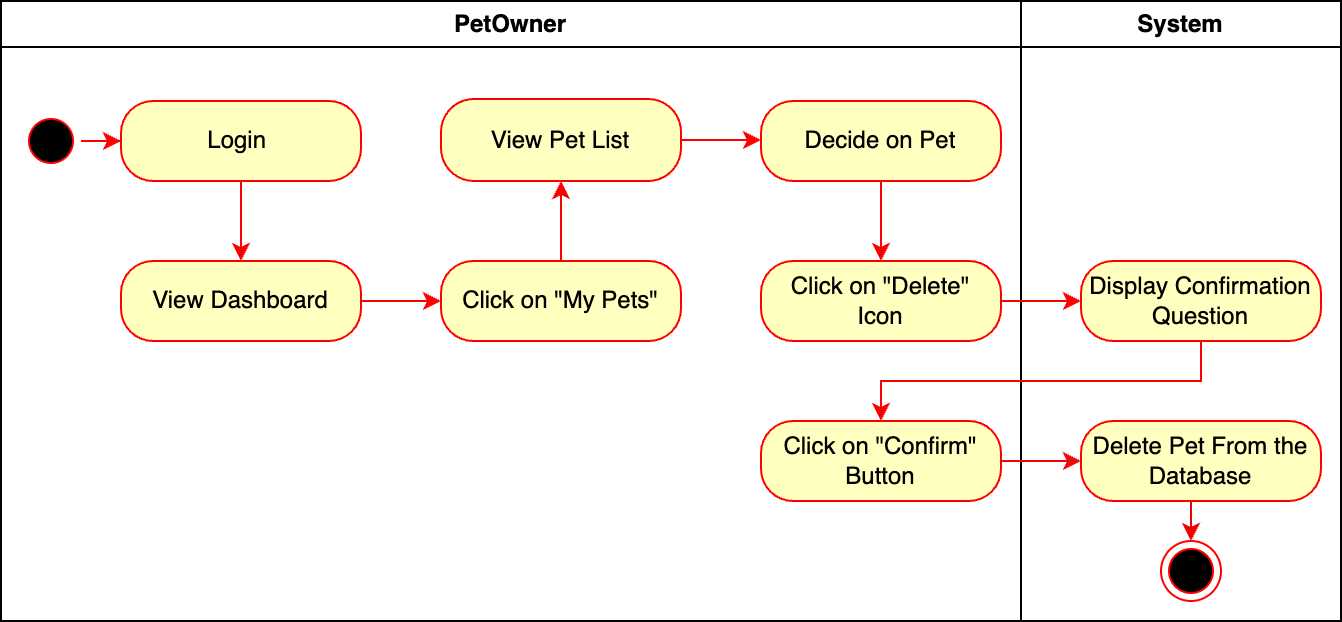

The diagram above was exported from draw.io. Its source (the exported page's mxGraphModel, read from the mxfile embedded in the PNG):
<mxGraphModel dx="2153" dy="1573" grid="1" gridSize="10" guides="1" tooltips="1" connect="1" arrows="1" fold="1" page="1" pageScale="1" pageWidth="1169" pageHeight="826" background="none" math="0" shadow="0">
  <root>
    <mxCell id="0" />
    <mxCell id="1" parent="0" />
    <mxCell id="2" value="PetOwner" style="swimlane;whiteSpace=wrap" parent="1" vertex="1">
      <mxGeometry x="-60" y="-210" width="510" height="310" as="geometry" />
    </mxCell>
    <mxCell id="-ksDQDNnzwaBGV9wATQo-5" style="edgeStyle=orthogonalEdgeStyle;rounded=0;orthogonalLoop=1;jettySize=auto;html=1;strokeColor=#ff0000;" parent="2" source="9MA0Plt7-Ze7-JRm0p8E-43" target="-ksDQDNnzwaBGV9wATQo-10" edge="1">
      <mxGeometry relative="1" as="geometry">
        <mxPoint x="210" y="141.5" as="targetPoint" />
        <Array as="points" />
      </mxGeometry>
    </mxCell>
    <mxCell id="9MA0Plt7-Ze7-JRm0p8E-43" value="Login&amp;nbsp;" style="rounded=1;whiteSpace=wrap;html=1;arcSize=40;fontColor=#000000;fillColor=#ffffc0;strokeColor=#ff0000;" parent="2" vertex="1">
      <mxGeometry x="60" y="50" width="120" height="40" as="geometry" />
    </mxCell>
    <mxCell id="-ksDQDNnzwaBGV9wATQo-13" style="edgeStyle=orthogonalEdgeStyle;rounded=0;orthogonalLoop=1;jettySize=auto;html=1;strokeColor=#ff0000;" parent="2" source="9MA0Plt7-Ze7-JRm0p8E-73" target="WruZ-E-wIcMdmzFA8H6g-10" edge="1">
      <mxGeometry relative="1" as="geometry">
        <Array as="points">
          <mxPoint x="280" y="120" />
          <mxPoint x="280" y="120" />
        </Array>
      </mxGeometry>
    </mxCell>
    <mxCell id="9MA0Plt7-Ze7-JRm0p8E-73" value="Click on &quot;My Pets&quot;" style="rounded=1;whiteSpace=wrap;html=1;arcSize=40;fontColor=#000000;fillColor=#ffffc0;strokeColor=#ff0000;" parent="2" vertex="1">
      <mxGeometry x="220" y="130" width="120" height="40" as="geometry" />
    </mxCell>
    <mxCell id="-ksDQDNnzwaBGV9wATQo-15" style="edgeStyle=orthogonalEdgeStyle;rounded=0;orthogonalLoop=1;jettySize=auto;html=1;strokeColor=#ff0000;" parent="2" source="WruZ-E-wIcMdmzFA8H6g-10" target="-ksDQDNnzwaBGV9wATQo-7" edge="1">
      <mxGeometry relative="1" as="geometry">
        <Array as="points">
          <mxPoint x="250" y="75" />
        </Array>
      </mxGeometry>
    </mxCell>
    <mxCell id="WruZ-E-wIcMdmzFA8H6g-10" value="View Pet List" style="rounded=1;whiteSpace=wrap;html=1;arcSize=40;fontColor=#000000;fillColor=#ffffc0;strokeColor=#ff0000;" parent="2" vertex="1">
      <mxGeometry x="220" y="49" width="120" height="41" as="geometry" />
    </mxCell>
    <mxCell id="5" value="" style="ellipse;shape=startState;fillColor=#000000;strokeColor=#ff0000;" parent="2" vertex="1">
      <mxGeometry x="10" y="55" width="30" height="30" as="geometry" />
    </mxCell>
    <mxCell id="DCSyPyjoH2B9doZO9tDL-7" style="edgeStyle=orthogonalEdgeStyle;rounded=0;orthogonalLoop=1;jettySize=auto;html=1;strokeColor=#ff0000;" parent="2" source="5" target="9MA0Plt7-Ze7-JRm0p8E-43" edge="1">
      <mxGeometry relative="1" as="geometry" />
    </mxCell>
    <mxCell id="-ksDQDNnzwaBGV9wATQo-16" style="edgeStyle=orthogonalEdgeStyle;rounded=0;orthogonalLoop=1;jettySize=auto;html=1;strokeColor=#ff0000;" parent="2" source="-ksDQDNnzwaBGV9wATQo-7" target="-ksDQDNnzwaBGV9wATQo-11" edge="1">
      <mxGeometry relative="1" as="geometry">
        <Array as="points">
          <mxPoint x="440" y="100" />
          <mxPoint x="440" y="100" />
        </Array>
      </mxGeometry>
    </mxCell>
    <mxCell id="-ksDQDNnzwaBGV9wATQo-7" value="Decide on Pet" style="rounded=1;whiteSpace=wrap;html=1;arcSize=40;fontColor=#000000;fillColor=#ffffc0;strokeColor=#ff0000;" parent="2" vertex="1">
      <mxGeometry x="380" y="50" width="120" height="40" as="geometry" />
    </mxCell>
    <mxCell id="-ksDQDNnzwaBGV9wATQo-12" style="edgeStyle=orthogonalEdgeStyle;rounded=0;orthogonalLoop=1;jettySize=auto;html=1;strokeColor=#ff0000;" parent="2" source="-ksDQDNnzwaBGV9wATQo-10" target="9MA0Plt7-Ze7-JRm0p8E-73" edge="1">
      <mxGeometry relative="1" as="geometry">
        <Array as="points">
          <mxPoint x="255" y="150" />
        </Array>
      </mxGeometry>
    </mxCell>
    <mxCell id="-ksDQDNnzwaBGV9wATQo-10" value="View Dashboard" style="rounded=1;whiteSpace=wrap;html=1;arcSize=40;fontColor=#000000;fillColor=#ffffc0;strokeColor=#ff0000;" parent="2" vertex="1">
      <mxGeometry x="60" y="130" width="120" height="40" as="geometry" />
    </mxCell>
    <mxCell id="-ksDQDNnzwaBGV9wATQo-11" value="Click on &quot;Delete&quot;&lt;div&gt;Icon&lt;/div&gt;" style="rounded=1;whiteSpace=wrap;html=1;arcSize=40;fontColor=#000000;fillColor=#ffffc0;strokeColor=#ff0000;" parent="2" vertex="1">
      <mxGeometry x="380" y="130" width="120" height="40" as="geometry" />
    </mxCell>
    <mxCell id="-ksDQDNnzwaBGV9wATQo-22" value="Click on &quot;Confirm&quot; Button" style="rounded=1;whiteSpace=wrap;html=1;arcSize=40;fontColor=#000000;fillColor=#ffffc0;strokeColor=#ff0000;" parent="2" vertex="1">
      <mxGeometry x="380" y="210" width="120" height="40" as="geometry" />
    </mxCell>
    <mxCell id="3" value="System" style="swimlane;whiteSpace=wrap;strokeColor=#000000;" parent="1" vertex="1">
      <mxGeometry x="450" y="-210" width="160" height="310" as="geometry" />
    </mxCell>
    <mxCell id="9MA0Plt7-Ze7-JRm0p8E-113" style="edgeStyle=orthogonalEdgeStyle;rounded=0;orthogonalLoop=1;jettySize=auto;html=1;exitX=0.5;exitY=1;exitDx=0;exitDy=0;entryX=0.5;entryY=0;entryDx=0;entryDy=0;strokeColor=#F00000;" parent="3" source="9MA0Plt7-Ze7-JRm0p8E-110" target="9MA0Plt7-Ze7-JRm0p8E-112" edge="1">
      <mxGeometry relative="1" as="geometry" />
    </mxCell>
    <mxCell id="9MA0Plt7-Ze7-JRm0p8E-110" value="Delete Pet From the Database" style="rounded=1;whiteSpace=wrap;html=1;arcSize=40;fontColor=#000000;fillColor=#ffffc0;strokeColor=#ff0000;" parent="3" vertex="1">
      <mxGeometry x="30" y="210" width="120" height="40" as="geometry" />
    </mxCell>
    <mxCell id="9MA0Plt7-Ze7-JRm0p8E-112" value="" style="ellipse;html=1;shape=endState;fillColor=#000000;strokeColor=#ff0000;" parent="3" vertex="1">
      <mxGeometry x="70" y="270" width="30" height="30" as="geometry" />
    </mxCell>
    <mxCell id="-ksDQDNnzwaBGV9wATQo-18" value="Display Confirmation&lt;div&gt;Question&lt;/div&gt;" style="rounded=1;whiteSpace=wrap;html=1;arcSize=40;fontColor=#000000;fillColor=#ffffc0;strokeColor=#ff0000;" parent="3" vertex="1">
      <mxGeometry x="30" y="130" width="120" height="40" as="geometry" />
    </mxCell>
    <mxCell id="-ksDQDNnzwaBGV9wATQo-17" style="edgeStyle=orthogonalEdgeStyle;rounded=0;orthogonalLoop=1;jettySize=auto;html=1;strokeColor=#ff0000;" parent="1" source="-ksDQDNnzwaBGV9wATQo-11" target="-ksDQDNnzwaBGV9wATQo-18" edge="1">
      <mxGeometry relative="1" as="geometry">
        <mxPoint x="530" y="180" as="targetPoint" />
        <Array as="points">
          <mxPoint x="490" y="-60" />
          <mxPoint x="490" y="-60" />
        </Array>
      </mxGeometry>
    </mxCell>
    <mxCell id="-ksDQDNnzwaBGV9wATQo-23" style="edgeStyle=orthogonalEdgeStyle;rounded=0;orthogonalLoop=1;jettySize=auto;html=1;exitX=0.5;exitY=1;exitDx=0;exitDy=0;strokeColor=#ff0000;" parent="1" source="-ksDQDNnzwaBGV9wATQo-18" target="-ksDQDNnzwaBGV9wATQo-22" edge="1">
      <mxGeometry relative="1" as="geometry" />
    </mxCell>
    <mxCell id="-ksDQDNnzwaBGV9wATQo-24" style="edgeStyle=orthogonalEdgeStyle;rounded=0;orthogonalLoop=1;jettySize=auto;html=1;strokeColor=#F00707;" parent="1" source="-ksDQDNnzwaBGV9wATQo-22" target="9MA0Plt7-Ze7-JRm0p8E-110" edge="1">
      <mxGeometry relative="1" as="geometry">
        <Array as="points">
          <mxPoint x="460" y="20" />
          <mxPoint x="460" y="20" />
        </Array>
      </mxGeometry>
    </mxCell>
  </root>
</mxGraphModel>